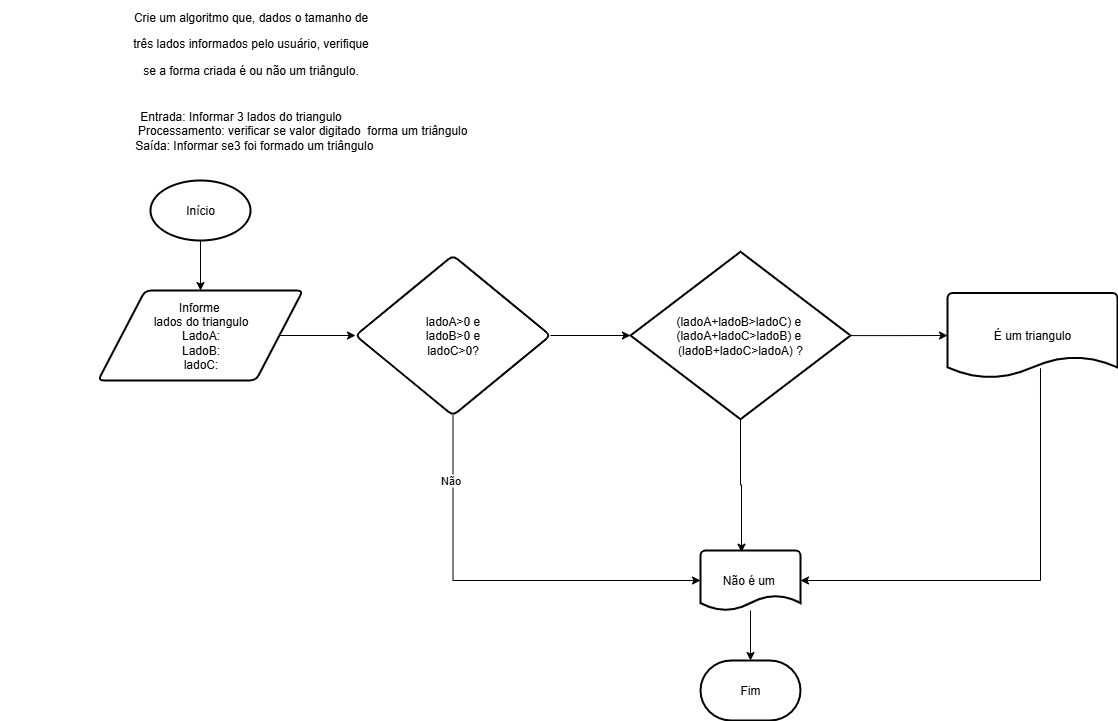

The diagram above was exported from draw.io. Its source (the exported page's mxGraphModel, read from the mxfile embedded in the PNG):
<mxGraphModel dx="2621" dy="780" grid="1" gridSize="10" guides="1" tooltips="1" connect="1" arrows="1" fold="1" page="1" pageScale="1" pageWidth="827" pageHeight="1169" math="0" shadow="0">
  <root>
    <mxCell id="0" />
    <mxCell id="1" parent="0" />
    <mxCell id="NXO0oJxyX4hqifXjHxYa-37" value="&lt;span class=&quot;fontstyle0&quot;&gt;Crie um algoritmo que, dados o tamanho de&lt;p&gt;&lt;/p&gt;três lados informados pelo usuário, verifique&lt;p&gt;&lt;/p&gt;se a forma criada é ou não um triângulo.&lt;/span&gt; &lt;div&gt;&lt;br/&gt;&lt;/div&gt;" style="text;html=1;align=center;verticalAlign=middle;resizable=0;points=[];autosize=1;strokeColor=none;fillColor=none;" vertex="1" parent="1">
      <mxGeometry width="260" height="100" as="geometry" />
    </mxCell>
    <mxCell id="NXO0oJxyX4hqifXjHxYa-38" value="Entrada: Informar 3 lados do triangulo&lt;div&gt;&amp;nbsp; &amp;nbsp; &amp;nbsp; &amp;nbsp; &amp;nbsp; &amp;nbsp; &amp;nbsp; &amp;nbsp; &amp;nbsp; &amp;nbsp; &amp;nbsp; &amp;nbsp; &amp;nbsp; &amp;nbsp; &amp;nbsp; &amp;nbsp; &amp;nbsp; &amp;nbsp; &amp;nbsp;Processamento: verificar se valor digitado&amp;nbsp; forma um triângulo&lt;/div&gt;&lt;div&gt;&amp;nbsp; &amp;nbsp; &amp;nbsp; &amp;nbsp; Saída: Informar se3 foi formado um triângulo&lt;/div&gt;" style="text;html=1;align=center;verticalAlign=middle;resizable=0;points=[];autosize=1;strokeColor=none;fillColor=none;" vertex="1" parent="1">
      <mxGeometry x="-120" y="100" width="480" height="60" as="geometry" />
    </mxCell>
    <mxCell id="NXO0oJxyX4hqifXjHxYa-41" style="edgeStyle=orthogonalEdgeStyle;rounded=0;orthogonalLoop=1;jettySize=auto;html=1;entryX=0.5;entryY=0;entryDx=0;entryDy=0;" edge="1" parent="1" source="NXO0oJxyX4hqifXjHxYa-39" target="NXO0oJxyX4hqifXjHxYa-40">
      <mxGeometry relative="1" as="geometry" />
    </mxCell>
    <mxCell id="NXO0oJxyX4hqifXjHxYa-39" value="Início" style="strokeWidth=2;html=1;shape=mxgraph.flowchart.start_1;whiteSpace=wrap;" vertex="1" parent="1">
      <mxGeometry x="30" y="180" width="100" height="60" as="geometry" />
    </mxCell>
    <mxCell id="NXO0oJxyX4hqifXjHxYa-45" value="" style="edgeStyle=orthogonalEdgeStyle;rounded=0;orthogonalLoop=1;jettySize=auto;html=1;" edge="1" parent="1" source="NXO0oJxyX4hqifXjHxYa-40" target="NXO0oJxyX4hqifXjHxYa-44">
      <mxGeometry relative="1" as="geometry" />
    </mxCell>
    <mxCell id="NXO0oJxyX4hqifXjHxYa-40" value="Informe&amp;nbsp;&lt;div&gt;lados do triangulo&lt;/div&gt;&lt;div&gt;LadoA:&lt;/div&gt;&lt;div&gt;LadoB:&lt;/div&gt;&lt;div&gt;ladoC:&lt;/div&gt;" style="shape=parallelogram;html=1;strokeWidth=2;perimeter=parallelogramPerimeter;whiteSpace=wrap;rounded=1;arcSize=12;size=0.23;" vertex="1" parent="1">
      <mxGeometry x="-22.5" y="290" width="205" height="90" as="geometry" />
    </mxCell>
    <mxCell id="NXO0oJxyX4hqifXjHxYa-43" value="&lt;div&gt;&amp;nbsp; &amp;nbsp; &amp;nbsp; &amp;nbsp; (ladoA+ladoB&amp;gt;ladoC) e&amp;nbsp; &amp;nbsp; &amp;nbsp; &amp;nbsp; &amp;nbsp;&lt;/div&gt;&lt;div&gt;&amp;nbsp; (ladoA+ladoC&amp;gt;ladoB) e&amp;nbsp; &amp;nbsp; &lt;span style=&quot;background-color: transparent; color: light-dark(rgb(0, 0, 0), rgb(255, 255, 255));&quot;&gt;(ladoB+ladoC&amp;gt;ladoA) ?&lt;/span&gt;&lt;/div&gt;" style="strokeWidth=2;html=1;shape=mxgraph.flowchart.decision;whiteSpace=wrap;" vertex="1" parent="1">
      <mxGeometry x="510" y="251.25" width="220" height="167.5" as="geometry" />
    </mxCell>
    <mxCell id="NXO0oJxyX4hqifXjHxYa-44" value="ladoA&amp;gt;0 e&lt;div&gt;ladoB&amp;gt;0 e&lt;/div&gt;&lt;div&gt;ladoC&amp;gt;0?&lt;/div&gt;" style="rhombus;whiteSpace=wrap;html=1;strokeWidth=2;rounded=1;arcSize=12;" vertex="1" parent="1">
      <mxGeometry x="235" y="255" width="195" height="160" as="geometry" />
    </mxCell>
    <mxCell id="NXO0oJxyX4hqifXjHxYa-46" style="edgeStyle=orthogonalEdgeStyle;rounded=0;orthogonalLoop=1;jettySize=auto;html=1;entryX=0;entryY=0.5;entryDx=0;entryDy=0;entryPerimeter=0;" edge="1" parent="1" source="NXO0oJxyX4hqifXjHxYa-44" target="NXO0oJxyX4hqifXjHxYa-43">
      <mxGeometry relative="1" as="geometry" />
    </mxCell>
    <mxCell id="NXO0oJxyX4hqifXjHxYa-64" style="edgeStyle=orthogonalEdgeStyle;rounded=0;orthogonalLoop=1;jettySize=auto;html=1;" edge="1" parent="1" source="NXO0oJxyX4hqifXjHxYa-48" target="NXO0oJxyX4hqifXjHxYa-63">
      <mxGeometry relative="1" as="geometry" />
    </mxCell>
    <mxCell id="NXO0oJxyX4hqifXjHxYa-48" value="Não é um&amp;nbsp;" style="strokeWidth=2;html=1;shape=mxgraph.flowchart.document2;whiteSpace=wrap;size=0.25;" vertex="1" parent="1">
      <mxGeometry x="580" y="550" width="100" height="60" as="geometry" />
    </mxCell>
    <mxCell id="NXO0oJxyX4hqifXjHxYa-51" value="É um triangulo" style="strokeWidth=2;html=1;shape=mxgraph.flowchart.document2;whiteSpace=wrap;size=0.25;" vertex="1" parent="1">
      <mxGeometry x="827" y="292.5" width="170" height="85" as="geometry" />
    </mxCell>
    <mxCell id="NXO0oJxyX4hqifXjHxYa-56" style="edgeStyle=orthogonalEdgeStyle;rounded=0;orthogonalLoop=1;jettySize=auto;html=1;entryX=0;entryY=0.5;entryDx=0;entryDy=0;entryPerimeter=0;" edge="1" parent="1" source="NXO0oJxyX4hqifXjHxYa-43" target="NXO0oJxyX4hqifXjHxYa-51">
      <mxGeometry relative="1" as="geometry" />
    </mxCell>
    <mxCell id="NXO0oJxyX4hqifXjHxYa-57" style="edgeStyle=orthogonalEdgeStyle;rounded=0;orthogonalLoop=1;jettySize=auto;html=1;entryX=0;entryY=0.5;entryDx=0;entryDy=0;entryPerimeter=0;" edge="1" parent="1" source="NXO0oJxyX4hqifXjHxYa-44" target="NXO0oJxyX4hqifXjHxYa-48">
      <mxGeometry relative="1" as="geometry">
        <Array as="points">
          <mxPoint x="333" y="580" />
        </Array>
      </mxGeometry>
    </mxCell>
    <mxCell id="NXO0oJxyX4hqifXjHxYa-58" value="Não" style="edgeLabel;html=1;align=center;verticalAlign=middle;resizable=0;points=[];" vertex="1" connectable="0" parent="NXO0oJxyX4hqifXjHxYa-57">
      <mxGeometry x="-0.6909" y="-3" relative="1" as="geometry">
        <mxPoint as="offset" />
      </mxGeometry>
    </mxCell>
    <mxCell id="NXO0oJxyX4hqifXjHxYa-61" style="edgeStyle=orthogonalEdgeStyle;rounded=0;orthogonalLoop=1;jettySize=auto;html=1;entryX=0.41;entryY=0.029;entryDx=0;entryDy=0;entryPerimeter=0;" edge="1" parent="1" source="NXO0oJxyX4hqifXjHxYa-43" target="NXO0oJxyX4hqifXjHxYa-48">
      <mxGeometry relative="1" as="geometry" />
    </mxCell>
    <mxCell id="NXO0oJxyX4hqifXjHxYa-62" style="edgeStyle=orthogonalEdgeStyle;rounded=0;orthogonalLoop=1;jettySize=auto;html=1;entryX=1;entryY=0.5;entryDx=0;entryDy=0;entryPerimeter=0;exitX=0.547;exitY=0.885;exitDx=0;exitDy=0;exitPerimeter=0;" edge="1" parent="1" source="NXO0oJxyX4hqifXjHxYa-51" target="NXO0oJxyX4hqifXjHxYa-48">
      <mxGeometry relative="1" as="geometry">
        <Array as="points">
          <mxPoint x="920" y="580" />
        </Array>
      </mxGeometry>
    </mxCell>
    <mxCell id="NXO0oJxyX4hqifXjHxYa-63" value="Fim" style="strokeWidth=2;html=1;shape=mxgraph.flowchart.terminator;whiteSpace=wrap;" vertex="1" parent="1">
      <mxGeometry x="580" y="660" width="100" height="60" as="geometry" />
    </mxCell>
  </root>
</mxGraphModel>